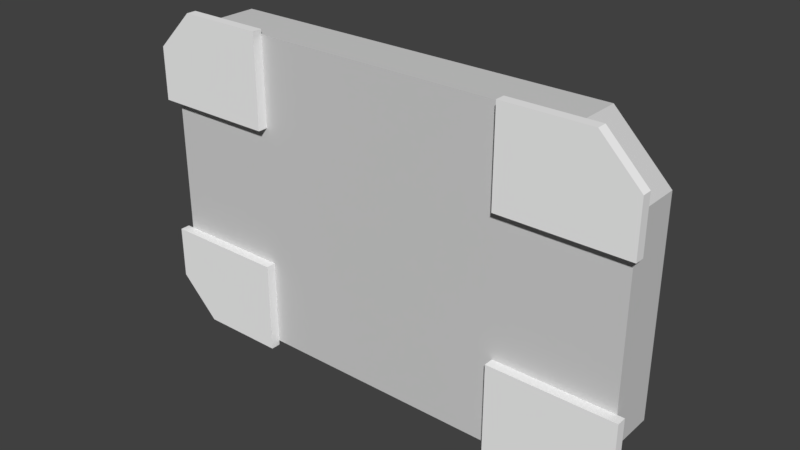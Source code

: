 # Source: Crystal_SMD_Multicomp_5032.blend  (saved by Blender 2.93.20; exported with 4.5.12 LTS)
import bpy
from mathutils import Matrix  # noqa: F401  (used for matrix-valued properties, if any)

bpy.ops.wm.read_factory_settings(use_empty=True)
scene = bpy.context.scene
scene.name = 'Scene'

# ---- materials (node trees are filled in below, after node groups)
mat_covermetal = bpy.data.materials.new('CoverMetal')
mat_covermetal.alpha_threshold = 0.0
mat_covermetal.use_transparent_shadow = False
mat_covermetal.diffuse_color = (0.65, 0.65, 0.65, 1.0)
mat_covermetal.roughness = 0.5
mat_covermetal.specular_intensity = 0.6562
mat_metal = bpy.data.materials.new('Metal')
mat_metal.alpha_threshold = 0.0
mat_metal.use_transparent_shadow = False
mat_metal.diffuse_color = (0.9201, 0.9201, 0.9201, 1.0)
mat_metal.roughness = 0.5

# ---- material node trees

# ---- world
world_world = bpy.data.worlds.new('World'); scene.world = world_world
world_world.color = (0.05088, 0.05088, 0.05088)
world_world.use_sun_shadow = False
world_world.sun_shadow_jitter_overblur = 0.0
world_world.cycles.sampling_method = 'MANUAL'

# ---- meshes
me_cube = bpy.data.meshes.new('Cube')
me_cube.from_pydata([(-2.5, 0.1, -1.05), (-1.95, 0.1, -1.6), (-1.95, 0.1, 1.6), (-2.5, 0.1, 1.05), (1.95, 0.1, -1.6), (2.5, 0.1, -1.05), (2.5, 0.1, 1.05), (1.95, 0.1, 1.6), (-1.826, 0.9, -1.3), (-1.95, 0.6, -1.6), (-2.2, 0.9, -0.9257), (-2.5, 0.6, -1.05), (-2.2, 0.9, 0.9257), (-2.5, 0.6, 1.05), (-1.826, 0.9, 1.3), (-1.95, 0.6, 1.6), (2.2, 0.9, -0.9257), (2.5, 0.6, -1.05), (1.826, 0.9, -1.3), (1.95, 0.6, -1.6), (1.826, 0.9, 1.3), (1.95, 0.6, 1.6), (2.2, 0.9, 0.9257), (2.5, 0.6, 1.05)], [], [(4, 5, 6, 7, 2, 3, 0, 1), (21, 7, 6, 23), (4, 19, 17, 5), (2, 15, 13, 3), (0, 3, 13, 11), (9, 19, 4, 1), (21, 15, 2, 7), (17, 23, 6, 5), (8, 10, 12, 14, 20, 22, 16, 18), (10, 8, 9, 11), (14, 12, 13, 15), (18, 16, 17, 19), (22, 20, 21, 23), (8, 18, 19, 9), (12, 10, 11, 13), (20, 14, 15, 21), (23, 17, 16, 22), (9, 1, 0, 11)])
_uv = me_cube.uv_layers.new(name='UVMap')
_uv.uv.foreach_set('vector', [0.375, 0.7775, 0.418, 0.75, 0.582, 0.75, 0.625, 0.7775, 0.625, 0.9725, 0.582, 1.0, 0.418, 1.0, 0.375, 0.9725, 0.6525, 0.5938, 0.6525, 0.75, 0.582, 0.75, 0.582, 0.5938, 0.3475, 0.75, 0.3475, 0.5938, 0.418, 0.5938, 0.418, 0.75, 0.625, 0.0, 0.625, 0.1562, 0.582, 0.1562, 0.582, 0.0, 0.418, 0.0, 0.582, 0.0, 0.582, 0.1562, 0.418, 0.1562, 0.1525, 0.5938, 0.3475, 0.5938, 0.3475, 0.75, 0.1525, 0.75, 0.6525, 0.5938, 0.8475, 0.5938, 0.8475, 0.75, 0.6525, 0.75, 0.418, 0.5938, 0.582, 0.5938, 0.582, 0.75, 0.418, 0.75, 0.3984, 0.2837, 0.4277, 0.265, 0.5723, 0.265, 0.6016, 0.2837, 0.6016, 0.4663, 0.5723, 0.485, 0.4277, 0.485, 0.3984, 0.4663, 0.4277, 0.265, 0.3984, 0.2837, 0.375, 0.2775, 0.418, 0.25, 0.6016, 0.2837, 0.5723, 0.265, 0.582, 0.25, 0.625, 0.2775, 0.3984, 0.4663, 0.4277, 0.485, 0.418, 0.5, 0.375, 0.4725, 0.5723, 0.485, 0.6016, 0.4663, 0.625, 0.4725, 0.582, 0.5, 0.3984, 0.2837, 0.3984, 0.4663, 0.375, 0.4725, 0.375, 0.2775, 0.5723, 0.265, 0.4277, 0.265, 0.418, 0.1562, 0.582, 0.1562, 0.6016, 0.4663, 0.6016, 0.2837, 0.625, 0.2775, 0.625, 0.4725, 0.582, 0.5938, 0.418, 0.5938, 0.4277, 0.485, 0.5723, 0.485, 0.1525, 0.5938, 0.1525, 0.75, 0.125, 0.75, 0.125, 0.5938])
me_cube.materials.append(mat_covermetal)
me_cube.use_remesh_fix_poles = True
me_cube.use_remesh_preserve_attributes = False
me_cube.update()
me_plane = bpy.data.meshes.new('Plane')
me_plane.from_pydata([(-2.57, 0.05, 0.71), (-1.3, 0.05, 0.71), (-1.3, 0.05, 1.65), (-2.17, 0.05, 1.65), (-2.57, 0.05, 1.25)], [], [(0, 1, 2, 3, 4)])
_uv = me_plane.uv_layers.new(name='UVMap')
_uv.uv.foreach_set('vector', [0.0, 0.0, 0.0, 0.0, 0.0, 0.0, 0.0, 0.0, 0.0, 0.0])
me_plane.materials.append(mat_metal)
me_plane.use_remesh_fix_poles = True
me_plane.use_remesh_preserve_attributes = False
me_plane.update()

# ---- objects
ob_cover = bpy.data.objects.new('Cover', me_cube)
ob_pads = bpy.data.objects.new('Pads', me_plane)

# ---- transforms, parenting, visibility, modifiers, constraints
ob_cover.location = (0.0, 0.0, 0.0)
ob_pads.location = (0.0, 0.0, 0.0)
_m = ob_pads.modifiers.new('Solidify', 'SOLIDIFY')
_m.thickness = 0.1
_m.offset = 0.0
_m = ob_pads.modifiers.new('Mirror', 'MIRROR')
_m.use_axis = (True, False, True)

# ---- collection membership
scene.collection.objects.link(ob_cover)
scene.collection.objects.link(ob_pads)

# ---- scene / render settings (as saved in the file)
scene.frame_start = 1; scene.frame_end = 250; scene.frame_set(1)
scene.render.engine = 'BLENDER_EEVEE_NEXT'
scene.render.resolution_percentage = 50
scene.render.dither_intensity = 0.0
scene.cycles.use_denoising = False
scene.cycles.samples = 128
scene.cycles.sampling_pattern = 'TABULATED_SOBOL'
scene.cycles.use_adaptive_sampling = False
scene.cycles.use_light_tree = False
scene.cycles.blur_glossy = 0.0
scene.cycles.sample_clamp_indirect = 0.0
scene.view_settings.view_transform = 'Standard'
bpy.context.view_layer.update()

# ---- added for rendering (the .blend has no active camera and no usable light): camera, sun
cam_auto = bpy.data.cameras.new('AutoCamera')
cam_auto.lens = 50.0
cam_auto.sensor_width = 36.0
cam_auto.clip_end = 1000.0
ob_auto_camera = bpy.data.objects.new('AutoCamera', cam_auto)
scene.collection.objects.link(ob_auto_camera)
ob_auto_camera.location = (5.71244, -6.40492, 4.56995)
ob_auto_camera.rotation_euler = (1.09748, -7.21219e-08, 0.694738)
scene.camera = ob_auto_camera
light_auto_sun = bpy.data.lights.new('AutoSun', 'SUN')
light_auto_sun.energy = 3.0
light_auto_sun.angle = 0.0523599
ob_auto_sun = bpy.data.objects.new('AutoSun', light_auto_sun)
scene.collection.objects.link(ob_auto_sun)
ob_auto_sun.rotation_euler = (0.872665, 0.174533, 0.523599)
bpy.context.view_layer.update()
